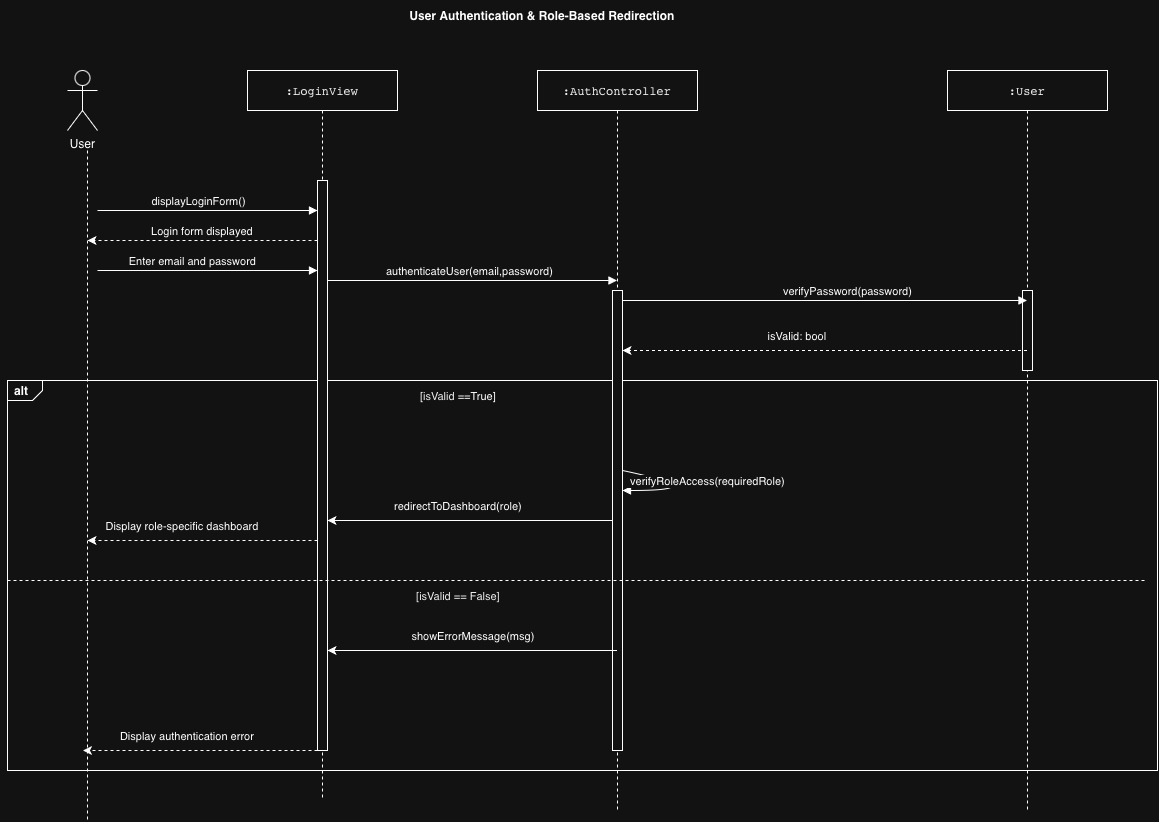

The diagram above was exported from draw.io. Its source (the exported page's mxGraphModel, read from the mxfile embedded in the PNG):
<mxGraphModel dx="1334" dy="803" grid="1" gridSize="10" guides="1" tooltips="1" connect="1" arrows="1" fold="1" page="1" pageScale="1" pageWidth="827" pageHeight="1169" math="0" shadow="0">
  <root>
    <mxCell id="0" />
    <mxCell id="1" parent="0" />
    <mxCell id="ncvyvDL_8A38ljmxy_k4-2" parent="1" style="text;html=1;whiteSpace=wrap;strokeColor=none;fillColor=none;align=center;verticalAlign=middle;rounded=0;" value="&lt;strong style=&quot;text-align: start;&quot;&gt;User Authentication &amp;amp; Role-Based Redirection&lt;/strong&gt;" vertex="1">
      <mxGeometry height="30" width="430" x="1110" y="1110" as="geometry" />
    </mxCell>
    <mxCell id="gmvMJP6W09PwPeL8ctee-9" parent="1" style="strokeColor=inherit;fillColor=inherit;gradientColor=inherit;html=1;shape=mxgraph.sysml.package;labelX=35;fontStyle=1;align=left;verticalAlign=top;spacingLeft=5;spacingTop=-3;" value="alt" vertex="1">
      <mxGeometry height="390" width="1150" x="790" y="1490" as="geometry" />
    </mxCell>
    <mxCell id="mh2lhZvZWi0BONM5j3xE-2" edge="1" parent="1" style="edgeStyle=orthogonalEdgeStyle;rounded=0;orthogonalLoop=1;jettySize=auto;html=1;defaultLabelBackgroundColor=page;labelPadding=0 4;endArrow=none;endFill=0;dashed=1;">
      <mxGeometry relative="1" x="0.0836" as="geometry">
        <Array as="points">
          <mxPoint x="870" y="1273.7" />
        </Array>
        <mxPoint x="870" y="1260" as="sourcePoint" />
        <mxPoint x="870" y="1930" as="targetPoint" />
      </mxGeometry>
    </mxCell>
    <mxCell id="gmvMJP6W09PwPeL8ctee-79" parent="1" style="shape=umlActor;verticalLabelPosition=bottom;verticalAlign=top;html=1;labelPerimeter=1;" value="User" vertex="1">
      <mxGeometry height="60" width="30" x="850" y="1180" as="geometry" />
    </mxCell>
    <mxCell id="gmvMJP6W09PwPeL8ctee-80" parent="1" style="shape=umlLifeline;perimeter=lifelinePerimeter;whiteSpace=wrap;html=1;container=1;dropTarget=0;collapsible=0;recursiveResize=0;outlineConnect=0;portConstraint=eastwest;newEdgeStyle={&quot;edgeStyle&quot;:&quot;sequenceEdgeStyle&quot;,&quot;libavoidRouting&quot;:0,&quot;curved&quot;:0,&quot;rounded&quot;:0};" value="&lt;code style=&quot;text-align: start; caret-color: rgb(0, 0, 0); color: rgb(0, 0, 0);&quot;&gt;:LoginView&lt;/code&gt;" vertex="1">
      <mxGeometry height="730" width="150" x="1030" y="1180" as="geometry" />
    </mxCell>
    <mxCell id="gmvMJP6W09PwPeL8ctee-81" parent="gmvMJP6W09PwPeL8ctee-80" style="html=1;points=[[0,0,0,0,5],[0,1,0,0,-5],[1,0,0,0,5],[1,1,0,0,-5]];perimeter=orthogonalPerimeter;outlineConnect=0;targetShapes=umlLifeline;portConstraint=eastwest;newEdgeStyle={&quot;edgeStyle&quot;:&quot;sequenceEdgeStyle&quot;,&quot;libavoidRouting&quot;:0,&quot;curved&quot;:0,&quot;rounded&quot;:0};" value="" vertex="1">
      <mxGeometry height="570" width="10" x="70" y="110" as="geometry" />
    </mxCell>
    <mxCell id="gmvMJP6W09PwPeL8ctee-84" edge="1" parent="1" style="html=1;verticalAlign=bottom;endArrow=block;edgeStyle=sequenceEdgeStyle;libavoidRouting=0;curved=0;rounded=0;defaultLabelBackgroundColor=page;labelPadding=0 4;" target="gmvMJP6W09PwPeL8ctee-81" value="&amp;nbsp;&lt;span style=&quot;white-space: pre;&quot;&gt;&#09;&lt;/span&gt;&lt;span style=&quot;white-space: pre;&quot;&gt;&#09;&lt;/span&gt;&lt;span style=&quot;white-space: pre;&quot;&gt;&#09;&lt;/span&gt;&lt;span style=&quot;white-space: pre;&quot;&gt;&#09;&lt;/span&gt;&lt;span style=&quot;white-space: pre;&quot;&gt;&#09;&lt;/span&gt;&lt;span style=&quot;white-space-collapse: preserve;&quot;&gt;displayLoginForm()&lt;/span&gt;">
      <mxGeometry relative="1" width="80" x="-0.6364" as="geometry">
        <Array as="points">
          <mxPoint x="990" y="1320" />
        </Array>
        <mxPoint x="880" y="1320" as="sourcePoint" />
        <mxPoint x="960" y="1320" as="targetPoint" />
      </mxGeometry>
    </mxCell>
    <mxCell id="gmvMJP6W09PwPeL8ctee-85" edge="1" parent="1" style="html=1;verticalAlign=bottom;endArrow=block;edgeStyle=sequenceEdgeStyle;libavoidRouting=0;curved=0;rounded=0;defaultLabelBackgroundColor=page;labelPadding=0 4;" target="gmvMJP6W09PwPeL8ctee-81" value="Enter email and password">
      <mxGeometry relative="1" width="80" x="-0.1364" as="geometry">
        <mxPoint as="offset" />
        <Array as="points">
          <mxPoint x="990" y="1380" />
        </Array>
        <mxPoint x="880" y="1380" as="sourcePoint" />
        <mxPoint x="1070" y="1380" as="targetPoint" />
      </mxGeometry>
    </mxCell>
    <mxCell id="gmvMJP6W09PwPeL8ctee-87" parent="1" style="shape=umlLifeline;perimeter=lifelinePerimeter;whiteSpace=wrap;html=1;container=1;dropTarget=0;collapsible=0;recursiveResize=0;outlineConnect=0;portConstraint=eastwest;newEdgeStyle={&quot;edgeStyle&quot;:&quot;sequenceEdgeStyle&quot;,&quot;libavoidRouting&quot;:0,&quot;curved&quot;:0,&quot;rounded&quot;:0};fontColor=light-dark(#188038,#FFFFFF);" value="&lt;div style=&quot;text-align: start;&quot;&gt;&lt;code style=&quot;caret-color: rgb(0, 0, 0); color: rgb(0, 0, 0);&quot;&gt;:AuthController&lt;/code&gt;&lt;br&gt;&lt;/div&gt;" vertex="1">
      <mxGeometry height="740" width="160" x="1320" y="1180" as="geometry" />
    </mxCell>
    <mxCell id="gmvMJP6W09PwPeL8ctee-88" parent="gmvMJP6W09PwPeL8ctee-87" style="html=1;points=[[0,0,0,0,5],[0,1,0,0,-5],[1,0,0,0,5],[1,1,0,0,-5]];perimeter=orthogonalPerimeter;outlineConnect=0;targetShapes=umlLifeline;portConstraint=eastwest;newEdgeStyle={&quot;edgeStyle&quot;:&quot;sequenceEdgeStyle&quot;,&quot;libavoidRouting&quot;:0,&quot;curved&quot;:0,&quot;rounded&quot;:0};" value="" vertex="1">
      <mxGeometry height="460" width="10" x="75" y="220" as="geometry" />
    </mxCell>
    <mxCell id="gmvMJP6W09PwPeL8ctee-90" edge="1" parent="1" source="gmvMJP6W09PwPeL8ctee-81" style="html=1;verticalAlign=bottom;endArrow=block;edgeStyle=sequenceEdgeStyle;libavoidRouting=0;curved=0;rounded=0;defaultLabelBackgroundColor=page;labelPadding=0 4;" target="gmvMJP6W09PwPeL8ctee-87" value="authenticateUser(email,password)">
      <mxGeometry relative="1" width="80" x="-0.0175" as="geometry">
        <Array as="points">
          <mxPoint x="1254.75" y="1390" />
        </Array>
        <mxPoint x="1210" y="1390" as="sourcePoint" />
        <mxPoint x="1290" y="1390" as="targetPoint" />
      </mxGeometry>
    </mxCell>
    <mxCell id="gmvMJP6W09PwPeL8ctee-91" parent="1" style="shape=umlLifeline;perimeter=lifelinePerimeter;whiteSpace=wrap;html=1;container=1;dropTarget=0;collapsible=0;recursiveResize=0;outlineConnect=0;portConstraint=eastwest;newEdgeStyle={&quot;edgeStyle&quot;:&quot;sequenceEdgeStyle&quot;,&quot;libavoidRouting&quot;:0,&quot;curved&quot;:0,&quot;rounded&quot;:0};" value="&lt;code style=&quot;text-align: start; caret-color: rgb(0, 0, 0); color: rgb(0, 0, 0);&quot;&gt;:User&lt;/code&gt;" vertex="1">
      <mxGeometry height="740" width="160" x="1730" y="1180" as="geometry" />
    </mxCell>
    <mxCell id="mh2lhZvZWi0BONM5j3xE-15" parent="gmvMJP6W09PwPeL8ctee-91" style="html=1;points=[[0,0,0,0,5],[0,1,0,0,-5],[1,0,0,0,5],[1,1,0,0,-5]];perimeter=orthogonalPerimeter;outlineConnect=0;targetShapes=umlLifeline;portConstraint=eastwest;newEdgeStyle={&quot;edgeStyle&quot;:&quot;sequenceEdgeStyle&quot;,&quot;libavoidRouting&quot;:0,&quot;curved&quot;:0,&quot;rounded&quot;:0};" value="" vertex="1">
      <mxGeometry height="80" width="10" x="75" y="220" as="geometry" />
    </mxCell>
    <mxCell id="gmvMJP6W09PwPeL8ctee-94" edge="1" parent="1" source="gmvMJP6W09PwPeL8ctee-88" style="html=1;verticalAlign=bottom;endArrow=block;edgeStyle=sequenceEdgeStyle;libavoidRouting=0;curved=0;rounded=0;defaultLabelBackgroundColor=page;labelPadding=0 4;" target="gmvMJP6W09PwPeL8ctee-91" value="&lt;span style=&quot;white-space: pre;&quot;&gt;verifyPassword(password)&lt;/span&gt;">
      <mxGeometry relative="1" width="80" x="0.1125" as="geometry">
        <mxPoint as="offset" />
        <Array as="points">
          <mxPoint x="1605" y="1410" />
        </Array>
        <mxPoint x="1400.5" y="1410" as="sourcePoint" />
        <mxPoint x="1480.5" y="1410" as="targetPoint" />
      </mxGeometry>
    </mxCell>
    <mxCell id="gmvMJP6W09PwPeL8ctee-95" parent="1" style="text;html=1;whiteSpace=wrap;strokeColor=none;fillColor=none;align=center;verticalAlign=middle;rounded=0;" value="&lt;font style=&quot;font-size: 11px;&quot; face=&quot;Helvetica&quot;&gt;&lt;span style=&quot;text-align: start;&quot;&gt;[&lt;/span&gt;&lt;span style=&quot;text-align: start; caret-color: rgb(0, 0, 0); color: rgb(0, 0, 0);&quot;&gt;isValid&lt;/span&gt;&lt;span style=&quot;text-align: start;&quot;&gt;&amp;nbsp;==True]&lt;/span&gt;&lt;/font&gt;" vertex="1">
      <mxGeometry height="30" width="180" x="1151" y="1490" as="geometry" />
    </mxCell>
    <mxCell id="gmvMJP6W09PwPeL8ctee-96" edge="1" parent="1" style="html=1;verticalAlign=bottom;endArrow=block;edgeStyle=sequenceEdgeStyle;libavoidRouting=0;curved=1;rounded=0;defaultLabelBackgroundColor=page;labelPadding=0 4;curveGeometry=1;" target="gmvMJP6W09PwPeL8ctee-88" value="verifyRoleAccess(requiredRole)">
      <mxGeometry relative="1" width="80" x="0.0192" y="38" as="geometry">
        <mxPoint x="5" y="-15" as="offset" />
        <Array as="points">
          <mxPoint x="1500" y="1600" />
        </Array>
        <mxPoint x="1405" y="1580" as="sourcePoint" />
        <mxPoint x="1510" y="1570" as="targetPoint" />
      </mxGeometry>
    </mxCell>
    <mxCell id="gmvMJP6W09PwPeL8ctee-100" edge="1" parent="1" source="gmvMJP6W09PwPeL8ctee-9" style="edgeStyle=none;orthogonalLoop=1;jettySize=auto;html=1;rounded=0;defaultLabelBackgroundColor=page;labelPadding=0 4;exitX=0;exitY=0.5;exitDx=0;exitDy=0;exitPerimeter=0;" target="gmvMJP6W09PwPeL8ctee-9" value="">
      <mxGeometry relative="1" width="100" as="geometry">
        <Array as="points" />
        <mxPoint x="970" y="2160" as="sourcePoint" />
        <mxPoint x="1120" y="2173.095238095238" as="targetPoint" />
      </mxGeometry>
    </mxCell>
    <mxCell id="gmvMJP6W09PwPeL8ctee-104" parent="1" style="text;html=1;whiteSpace=wrap;strokeColor=none;fillColor=none;align=center;verticalAlign=middle;rounded=0;" value="&lt;code style=&quot;text-align: start; caret-color: rgb(0, 0, 0); color: rgb(0, 0, 0);&quot;&gt;&lt;font style=&quot;font-size: 11px;&quot; face=&quot;Helvetica&quot;&gt;[&lt;span style=&quot;caret-color: rgb(0, 0, 0); color: rgb(0, 0, 0);&quot;&gt;isValid&lt;/span&gt;&amp;nbsp;== False]&lt;/font&gt;&lt;/code&gt;" vertex="1">
      <mxGeometry height="30" width="170" x="1156" y="1690" as="geometry" />
    </mxCell>
    <mxCell id="gmvMJP6W09PwPeL8ctee-126" edge="1" parent="1" style="endArrow=none;html=1;rounded=0;defaultLabelBackgroundColor=page;labelPadding=0 4;dashed=1;endFill=0;" value="">
      <mxGeometry height="50" relative="1" width="50" as="geometry">
        <mxPoint x="790" y="1690" as="sourcePoint" />
        <mxPoint x="1930" y="1690" as="targetPoint" />
      </mxGeometry>
    </mxCell>
    <mxCell id="mh2lhZvZWi0BONM5j3xE-8" edge="1" parent="1" source="gmvMJP6W09PwPeL8ctee-88" style="edgeStyle=sequenceEdgeStyle;rounded=0;orthogonalLoop=1;jettySize=auto;html=1;libavoidRouting=0;curved=0;defaultLabelBackgroundColor=page;labelPadding=0 4;" target="gmvMJP6W09PwPeL8ctee-81">
      <mxGeometry relative="1" as="geometry">
        <Array as="points">
          <mxPoint x="1130" y="1630" />
        </Array>
      </mxGeometry>
    </mxCell>
    <mxCell id="mh2lhZvZWi0BONM5j3xE-9" parent="1" style="text;html=1;whiteSpace=wrap;strokeColor=none;fillColor=none;align=center;verticalAlign=middle;rounded=0;" value="&lt;span style=&quot;font-size: 11px; white-space: nowrap;&quot;&gt;redirectToDashboard(role)&lt;/span&gt;" vertex="1">
      <mxGeometry height="30" width="140" x="1171" y="1600" as="geometry" />
    </mxCell>
    <mxCell id="mh2lhZvZWi0BONM5j3xE-13" edge="1" parent="1" source="gmvMJP6W09PwPeL8ctee-87" style="edgeStyle=none;orthogonalLoop=1;jettySize=auto;html=1;rounded=0;defaultLabelBackgroundColor=page;labelPadding=0 4;" value="">
      <mxGeometry relative="1" width="100" as="geometry">
        <Array as="points" />
        <mxPoint x="1245.5" y="1760" as="sourcePoint" />
        <mxPoint x="1110.0000000000002" y="1760" as="targetPoint" />
      </mxGeometry>
    </mxCell>
    <mxCell id="mh2lhZvZWi0BONM5j3xE-14" parent="1" style="text;html=1;whiteSpace=wrap;strokeColor=none;fillColor=none;align=center;verticalAlign=middle;rounded=0;" value="&lt;span style=&quot;font-size: 11px; white-space: nowrap;&quot;&gt;showErrorMessage(msg)&lt;/span&gt;" vertex="1">
      <mxGeometry height="30" width="140" x="1186" y="1730" as="geometry" />
    </mxCell>
    <mxCell id="mh2lhZvZWi0BONM5j3xE-16" edge="1" parent="1" source="gmvMJP6W09PwPeL8ctee-91" style="endArrow=classic;html=1;rounded=0;defaultLabelBackgroundColor=page;labelPadding=0 4;dashed=1;" target="gmvMJP6W09PwPeL8ctee-88" value="">
      <mxGeometry height="50" relative="1" width="50" x="-0.3325" as="geometry">
        <Array as="points">
          <mxPoint x="1660" y="1460" />
        </Array>
        <mxPoint x="1730" y="1520" as="sourcePoint" />
        <mxPoint x="1570" y="1460" as="targetPoint" />
      </mxGeometry>
    </mxCell>
    <mxCell id="mh2lhZvZWi0BONM5j3xE-17" parent="1" style="text;html=1;whiteSpace=wrap;strokeColor=none;fillColor=none;align=center;verticalAlign=middle;rounded=0;" value="&lt;code style=&quot;text-align: start;&quot;&gt;&lt;font style=&quot;font-size: 11px;&quot; face=&quot;Helvetica&quot;&gt;isValid: bool&lt;/font&gt;&lt;/code&gt;" vertex="1">
      <mxGeometry height="30" width="120" x="1520" y="1430" as="geometry" />
    </mxCell>
    <mxCell id="mh2lhZvZWi0BONM5j3xE-18" edge="1" parent="1" style="endArrow=classic;html=1;rounded=0;defaultLabelBackgroundColor=page;labelPadding=0 4;dashed=1;" value="">
      <mxGeometry height="50" relative="1" width="50" as="geometry">
        <mxPoint x="1100" y="1350" as="sourcePoint" />
        <mxPoint x="870" y="1350" as="targetPoint" />
      </mxGeometry>
    </mxCell>
    <mxCell id="mh2lhZvZWi0BONM5j3xE-19" parent="1" style="text;html=1;whiteSpace=wrap;strokeColor=none;fillColor=none;align=center;verticalAlign=middle;rounded=0;" value="&lt;span style=&quot;font-size: 11px; white-space: pre;&quot;&gt;Login form displayed&lt;/span&gt;" vertex="1">
      <mxGeometry height="20" width="110" x="930" y="1330" as="geometry" />
    </mxCell>
    <mxCell id="mh2lhZvZWi0BONM5j3xE-20" edge="1" parent="1" style="endArrow=classic;html=1;rounded=0;defaultLabelBackgroundColor=page;labelPadding=0 4;dashed=1;" value="">
      <mxGeometry height="50" relative="1" width="50" as="geometry">
        <mxPoint x="1100" y="1650" as="sourcePoint" />
        <mxPoint x="870" y="1650" as="targetPoint" />
      </mxGeometry>
    </mxCell>
    <mxCell id="mh2lhZvZWi0BONM5j3xE-21" parent="1" style="text;html=1;whiteSpace=wrap;strokeColor=none;fillColor=none;align=center;verticalAlign=middle;rounded=0;" value="&lt;span style=&quot;font-size: 11px; white-space: nowrap;&quot;&gt;Display role-specific dashboard&lt;/span&gt;" vertex="1">
      <mxGeometry height="30" width="170" x="880" y="1620" as="geometry" />
    </mxCell>
    <mxCell id="mh2lhZvZWi0BONM5j3xE-22" edge="1" parent="1" style="endArrow=classic;html=1;rounded=0;defaultLabelBackgroundColor=page;labelPadding=0 4;dashed=1;" value="">
      <mxGeometry height="50" relative="1" width="50" as="geometry">
        <mxPoint x="1100" y="1860" as="sourcePoint" />
        <mxPoint x="865.5" y="1860" as="targetPoint" />
      </mxGeometry>
    </mxCell>
    <mxCell id="mh2lhZvZWi0BONM5j3xE-23" parent="1" style="text;html=1;whiteSpace=wrap;strokeColor=none;fillColor=none;align=center;verticalAlign=middle;rounded=0;" value="&lt;span style=&quot;font-size: 11px; white-space: pre;&quot;&gt;Display authentication error&lt;/span&gt;" vertex="1">
      <mxGeometry height="30" width="140" x="900" y="1830" as="geometry" />
    </mxCell>
  </root>
</mxGraphModel>